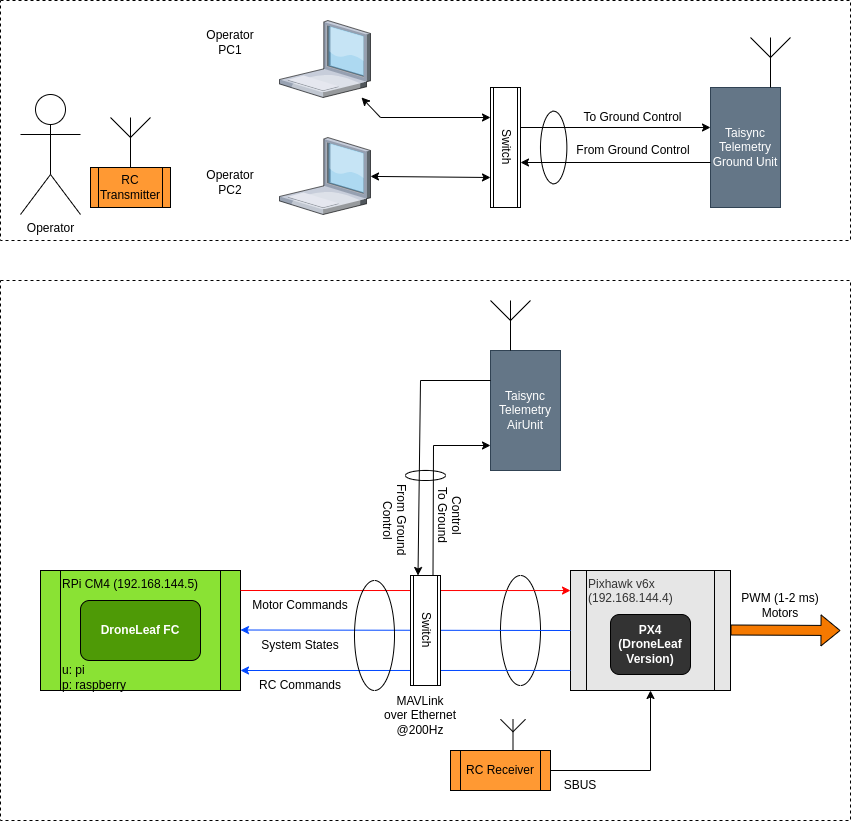

The diagram above was exported from draw.io. Its source (the exported page's mxGraphModel, read from the mxfile embedded in the PNG):
<mxGraphModel dx="993" dy="635" grid="1" gridSize="10" guides="1" tooltips="1" connect="1" arrows="1" fold="1" page="1" pageScale="1" pageWidth="850" pageHeight="1100" math="0" shadow="0">
  <root>
    <mxCell id="0" />
    <mxCell id="1" parent="0" />
    <mxCell id="RbKv4UcCaGxTW6cpC13_-1" value="" style="rounded=0;whiteSpace=wrap;html=1;dashed=1;fillColor=none;movable=0;resizable=0;rotatable=0;deletable=0;editable=0;locked=1;connectable=0;" parent="1" vertex="1">
      <mxGeometry y="370" width="850" height="540" as="geometry" />
    </mxCell>
    <mxCell id="RbKv4UcCaGxTW6cpC13_-8" value="Taisync&lt;br&gt;Telemetry&lt;br&gt;AirUnit" style="rounded=0;whiteSpace=wrap;html=1;fillColor=#647687;fontColor=#ffffff;strokeColor=#314354;" parent="1" vertex="1">
      <mxGeometry x="490" y="440" width="70" height="120" as="geometry" />
    </mxCell>
    <mxCell id="BjdPIeY4YxCnDbGahezC-20" value="" style="ellipse;whiteSpace=wrap;html=1;labelBackgroundColor=default;labelBorderColor=none;fillColor=none;" parent="1" vertex="1">
      <mxGeometry x="500" y="665" width="40" height="110" as="geometry" />
    </mxCell>
    <mxCell id="BjdPIeY4YxCnDbGahezC-1" value="RC Receiver" style="shape=process;whiteSpace=wrap;html=1;backgroundOutline=1;fillColor=#FF9933;" parent="1" vertex="1">
      <mxGeometry x="450" y="840" width="100" height="40" as="geometry" />
    </mxCell>
    <mxCell id="BjdPIeY4YxCnDbGahezC-2" value="&lt;font color=&quot;#333333&quot;&gt;Pixhawk v6x (192.168.144.4)&lt;/font&gt;" style="shape=process;whiteSpace=wrap;html=1;backgroundOutline=1;align=left;verticalAlign=top;fillColor=#E6E6E6;" parent="1" vertex="1">
      <mxGeometry x="570" y="660" width="160" height="120" as="geometry" />
    </mxCell>
    <mxCell id="BjdPIeY4YxCnDbGahezC-3" value="" style="endArrow=classic;html=1;rounded=0;exitX=1;exitY=0.5;exitDx=0;exitDy=0;entryX=0.5;entryY=1;entryDx=0;entryDy=0;" parent="1" source="BjdPIeY4YxCnDbGahezC-1" target="BjdPIeY4YxCnDbGahezC-2" edge="1">
      <mxGeometry width="50" height="50" relative="1" as="geometry">
        <mxPoint x="550" y="860" as="sourcePoint" />
        <mxPoint x="600" y="810" as="targetPoint" />
        <Array as="points">
          <mxPoint x="650" y="860" />
        </Array>
      </mxGeometry>
    </mxCell>
    <mxCell id="BjdPIeY4YxCnDbGahezC-4" value="PX4&lt;br&gt;(DroneLeaf Version)" style="rounded=1;whiteSpace=wrap;html=1;fontStyle=1;fontColor=#FFFFFF;fillColor=#333333;" parent="1" vertex="1">
      <mxGeometry x="610" y="704" width="80" height="60" as="geometry" />
    </mxCell>
    <mxCell id="BjdPIeY4YxCnDbGahezC-5" value="SBUS" style="text;html=1;align=center;verticalAlign=middle;whiteSpace=wrap;rounded=0;" parent="1" vertex="1">
      <mxGeometry x="550" y="860" width="60" height="30" as="geometry" />
    </mxCell>
    <mxCell id="BjdPIeY4YxCnDbGahezC-7" value="" style="shape=flexArrow;endArrow=classic;html=1;rounded=0;fillColor=#f57900;" parent="1" edge="1">
      <mxGeometry width="50" height="50" relative="1" as="geometry">
        <mxPoint x="730" y="719.5" as="sourcePoint" />
        <mxPoint x="840" y="720" as="targetPoint" />
      </mxGeometry>
    </mxCell>
    <mxCell id="BjdPIeY4YxCnDbGahezC-8" value="PWM (1-2 ms)&lt;br&gt;Motors" style="text;html=1;align=center;verticalAlign=middle;whiteSpace=wrap;rounded=0;" parent="1" vertex="1">
      <mxGeometry x="740" y="680" width="80" height="30" as="geometry" />
    </mxCell>
    <mxCell id="BjdPIeY4YxCnDbGahezC-10" value="RPi CM4 (192.168.144.5)&lt;br&gt;&lt;br&gt;&lt;br&gt;&lt;br&gt;&lt;br&gt;&lt;br&gt;u: pi&lt;br&gt;p: raspberry" style="shape=process;whiteSpace=wrap;html=1;backgroundOutline=1;align=left;verticalAlign=top;fillColor=#8AE234;" parent="1" vertex="1">
      <mxGeometry x="40" y="660" width="200" height="120" as="geometry" />
    </mxCell>
    <mxCell id="BjdPIeY4YxCnDbGahezC-11" value="DroneLeaf FC" style="rounded=1;whiteSpace=wrap;html=1;labelBackgroundColor=none;fillColor=#4e9a06;fontStyle=1;fontColor=#ffffff;" parent="1" vertex="1">
      <mxGeometry x="80" y="690" width="120" height="60" as="geometry" />
    </mxCell>
    <mxCell id="BjdPIeY4YxCnDbGahezC-13" value="" style="endArrow=classic;html=1;rounded=0;entryX=1;entryY=0.75;entryDx=0;entryDy=0;strokeColor=#0047ff;exitX=0;exitY=0.833;exitDx=0;exitDy=0;exitPerimeter=0;" parent="1" source="BjdPIeY4YxCnDbGahezC-2" edge="1">
      <mxGeometry width="50" height="50" relative="1" as="geometry">
        <mxPoint x="490" y="760" as="sourcePoint" />
        <mxPoint x="240" y="760" as="targetPoint" />
      </mxGeometry>
    </mxCell>
    <mxCell id="BjdPIeY4YxCnDbGahezC-14" value="RC Commands" style="text;html=1;align=center;verticalAlign=middle;whiteSpace=wrap;rounded=0;" parent="1" vertex="1">
      <mxGeometry x="240" y="760" width="120" height="30" as="geometry" />
    </mxCell>
    <mxCell id="BjdPIeY4YxCnDbGahezC-16" value="" style="endArrow=classic;html=1;rounded=0;entryX=1;entryY=0.75;entryDx=0;entryDy=0;exitX=0;exitY=0.5;exitDx=0;exitDy=0;strokeColor=#0047ff;" parent="1" source="BjdPIeY4YxCnDbGahezC-2" edge="1">
      <mxGeometry width="50" height="50" relative="1" as="geometry">
        <mxPoint x="530" y="719.5" as="sourcePoint" />
        <mxPoint x="240" y="719.5" as="targetPoint" />
      </mxGeometry>
    </mxCell>
    <mxCell id="BjdPIeY4YxCnDbGahezC-17" value="System States" style="text;html=1;align=center;verticalAlign=middle;whiteSpace=wrap;rounded=0;" parent="1" vertex="1">
      <mxGeometry x="240" y="720" width="120" height="30" as="geometry" />
    </mxCell>
    <mxCell id="BjdPIeY4YxCnDbGahezC-18" value="" style="endArrow=classic;html=1;rounded=0;exitX=1;exitY=0.25;exitDx=0;exitDy=0;strokeColor=#FF0000;entryX=0;entryY=0.167;entryDx=0;entryDy=0;entryPerimeter=0;" parent="1" target="BjdPIeY4YxCnDbGahezC-2" edge="1">
      <mxGeometry width="50" height="50" relative="1" as="geometry">
        <mxPoint x="240" y="680" as="sourcePoint" />
        <mxPoint x="490" y="680" as="targetPoint" />
      </mxGeometry>
    </mxCell>
    <mxCell id="BjdPIeY4YxCnDbGahezC-19" value="Motor Commands" style="text;html=1;align=center;verticalAlign=middle;whiteSpace=wrap;rounded=0;" parent="1" vertex="1">
      <mxGeometry x="240" y="680" width="120" height="30" as="geometry" />
    </mxCell>
    <mxCell id="BjdPIeY4YxCnDbGahezC-21" value="MAVLink over&amp;nbsp;&lt;span style=&quot;background-color: initial;&quot;&gt;Ethernet @200Hz&lt;/span&gt;" style="text;html=1;align=center;verticalAlign=middle;whiteSpace=wrap;rounded=0;fontStyle=0" parent="1" vertex="1">
      <mxGeometry x="390" y="790" width="60" height="30" as="geometry" />
    </mxCell>
    <mxCell id="RbKv4UcCaGxTW6cpC13_-3" value="Switch" style="shape=process;whiteSpace=wrap;html=1;backgroundOutline=1;textDirection=vertical-lr;" parent="1" vertex="1">
      <mxGeometry x="410" y="665" width="30" height="110" as="geometry" />
    </mxCell>
    <mxCell id="RbKv4UcCaGxTW6cpC13_-6" value="" style="verticalLabelPosition=bottom;shadow=0;dashed=0;align=center;html=1;verticalAlign=top;shape=mxgraph.electrical.radio.aerial_-_antenna_1;" parent="1" vertex="1">
      <mxGeometry x="490" y="390" width="40" height="50" as="geometry" />
    </mxCell>
    <mxCell id="RbKv4UcCaGxTW6cpC13_-9" value="" style="endArrow=classic;html=1;rounded=0;exitX=0.75;exitY=0;exitDx=0;exitDy=0;" parent="1" source="RbKv4UcCaGxTW6cpC13_-3" edge="1">
      <mxGeometry width="50" height="50" relative="1" as="geometry">
        <mxPoint x="440" y="660" as="sourcePoint" />
        <mxPoint x="490" y="535" as="targetPoint" />
        <Array as="points">
          <mxPoint x="433" y="535" />
        </Array>
      </mxGeometry>
    </mxCell>
    <mxCell id="RbKv4UcCaGxTW6cpC13_-10" value="" style="endArrow=classic;html=1;rounded=0;exitX=0;exitY=0.25;exitDx=0;exitDy=0;entryX=0.25;entryY=0;entryDx=0;entryDy=0;" parent="1" source="RbKv4UcCaGxTW6cpC13_-8" target="RbKv4UcCaGxTW6cpC13_-3" edge="1">
      <mxGeometry width="50" height="50" relative="1" as="geometry">
        <mxPoint x="403" y="675" as="sourcePoint" />
        <mxPoint x="462" y="545" as="targetPoint" />
        <Array as="points">
          <mxPoint x="420" y="470" />
        </Array>
      </mxGeometry>
    </mxCell>
    <mxCell id="RbKv4UcCaGxTW6cpC13_-11" value="&lt;div&gt;To Ground&lt;/div&gt;&lt;div&gt;Control&lt;br&gt;&lt;/div&gt;" style="text;html=1;align=center;verticalAlign=middle;whiteSpace=wrap;rounded=0;textDirection=vertical-lr;" parent="1" vertex="1">
      <mxGeometry x="430" y="570" width="35" height="70" as="geometry" />
    </mxCell>
    <mxCell id="RbKv4UcCaGxTW6cpC13_-12" value="From Ground Control" style="text;html=1;align=center;verticalAlign=middle;whiteSpace=wrap;rounded=0;textDirection=vertical-rl;" parent="1" vertex="1">
      <mxGeometry x="375" y="570" width="35" height="80" as="geometry" />
    </mxCell>
    <mxCell id="RbKv4UcCaGxTW6cpC13_-13" value="" style="rounded=0;whiteSpace=wrap;html=1;dashed=1;fillColor=none;movable=0;resizable=0;rotatable=0;deletable=0;editable=0;locked=1;connectable=0;" parent="1" vertex="1">
      <mxGeometry y="90" width="850" height="240" as="geometry" />
    </mxCell>
    <mxCell id="RbKv4UcCaGxTW6cpC13_-14" value="Taisync&lt;br&gt;Telemetry&lt;br&gt;Ground Unit" style="rounded=0;whiteSpace=wrap;html=1;fillColor=#647687;fontColor=#ffffff;strokeColor=#314354;" parent="1" vertex="1">
      <mxGeometry x="710" y="177" width="70" height="120" as="geometry" />
    </mxCell>
    <mxCell id="RbKv4UcCaGxTW6cpC13_-15" value="" style="verticalLabelPosition=bottom;shadow=0;dashed=0;align=center;html=1;verticalAlign=top;shape=mxgraph.electrical.radio.aerial_-_antenna_1;" parent="1" vertex="1">
      <mxGeometry x="750" y="127" width="40" height="50" as="geometry" />
    </mxCell>
    <mxCell id="RbKv4UcCaGxTW6cpC13_-16" value="Switch" style="shape=process;whiteSpace=wrap;html=1;backgroundOutline=1;textDirection=vertical-lr;" parent="1" vertex="1">
      <mxGeometry x="490" y="177" width="30" height="120" as="geometry" />
    </mxCell>
    <mxCell id="RbKv4UcCaGxTW6cpC13_-19" value="&lt;div&gt;To Ground Control&lt;br&gt;&lt;/div&gt;" style="text;html=1;align=center;verticalAlign=middle;whiteSpace=wrap;rounded=0;" parent="1" vertex="1">
      <mxGeometry x="580" y="197" width="105" height="20" as="geometry" />
    </mxCell>
    <mxCell id="RbKv4UcCaGxTW6cpC13_-20" value="From Ground Control" style="text;html=1;align=center;verticalAlign=middle;whiteSpace=wrap;rounded=0;" parent="1" vertex="1">
      <mxGeometry x="570.75" y="227" width="123.5" height="25" as="geometry" />
    </mxCell>
    <mxCell id="RbKv4UcCaGxTW6cpC13_-21" value="" style="endArrow=classic;html=1;rounded=0;entryX=1;entryY=0.75;entryDx=0;entryDy=0;exitX=0;exitY=0.75;exitDx=0;exitDy=0;" parent="1" edge="1">
      <mxGeometry width="50" height="50" relative="1" as="geometry">
        <mxPoint x="710" y="251.9999999999999" as="sourcePoint" />
        <mxPoint x="520" y="252" as="targetPoint" />
      </mxGeometry>
    </mxCell>
    <mxCell id="RbKv4UcCaGxTW6cpC13_-22" value="" style="endArrow=classic;html=1;rounded=0;entryX=0;entryY=0.25;entryDx=0;entryDy=0;exitX=1;exitY=0.25;exitDx=0;exitDy=0;" parent="1" edge="1">
      <mxGeometry width="50" height="50" relative="1" as="geometry">
        <mxPoint x="520" y="217" as="sourcePoint" />
        <mxPoint x="710" y="217.0000000000001" as="targetPoint" />
      </mxGeometry>
    </mxCell>
    <mxCell id="RbKv4UcCaGxTW6cpC13_-23" value="" style="verticalLabelPosition=bottom;sketch=0;aspect=fixed;html=1;verticalAlign=top;strokeColor=none;align=center;outlineConnect=0;shape=mxgraph.citrix.laptop_1;" parent="1" vertex="1">
      <mxGeometry x="279" y="227" width="91" height="77" as="geometry" />
    </mxCell>
    <mxCell id="RbKv4UcCaGxTW6cpC13_-24" value="" style="endArrow=classic;startArrow=classic;html=1;rounded=0;entryX=0;entryY=0.75;entryDx=0;entryDy=0;" parent="1" source="RbKv4UcCaGxTW6cpC13_-23" target="RbKv4UcCaGxTW6cpC13_-16" edge="1">
      <mxGeometry width="50" height="50" relative="1" as="geometry">
        <mxPoint x="290" y="227" as="sourcePoint" />
        <mxPoint x="340" y="177" as="targetPoint" />
      </mxGeometry>
    </mxCell>
    <mxCell id="RbKv4UcCaGxTW6cpC13_-25" value="" style="verticalLabelPosition=bottom;sketch=0;aspect=fixed;html=1;verticalAlign=top;strokeColor=none;align=center;outlineConnect=0;shape=mxgraph.citrix.laptop_1;" parent="1" vertex="1">
      <mxGeometry x="279" y="110" width="91" height="77" as="geometry" />
    </mxCell>
    <mxCell id="RbKv4UcCaGxTW6cpC13_-26" value="" style="endArrow=classic;startArrow=classic;html=1;rounded=0;entryX=0;entryY=0.25;entryDx=0;entryDy=0;" parent="1" source="RbKv4UcCaGxTW6cpC13_-25" target="RbKv4UcCaGxTW6cpC13_-16" edge="1">
      <mxGeometry width="50" height="50" relative="1" as="geometry">
        <mxPoint x="380" y="276" as="sourcePoint" />
        <mxPoint x="540" y="277" as="targetPoint" />
        <Array as="points">
          <mxPoint x="380" y="207" />
        </Array>
      </mxGeometry>
    </mxCell>
    <mxCell id="RbKv4UcCaGxTW6cpC13_-27" value="Operator PC1" style="text;html=1;align=center;verticalAlign=middle;whiteSpace=wrap;rounded=0;" parent="1" vertex="1">
      <mxGeometry x="200" y="117" width="60" height="30" as="geometry" />
    </mxCell>
    <mxCell id="RbKv4UcCaGxTW6cpC13_-28" value="Operator PC2" style="text;html=1;align=center;verticalAlign=middle;whiteSpace=wrap;rounded=0;" parent="1" vertex="1">
      <mxGeometry x="200" y="257" width="60" height="30" as="geometry" />
    </mxCell>
    <mxCell id="RbKv4UcCaGxTW6cpC13_-29" value="" style="ellipse;whiteSpace=wrap;html=1;labelBackgroundColor=default;labelBorderColor=none;fillColor=none;" parent="1" vertex="1">
      <mxGeometry x="354" y="670" width="40" height="110" as="geometry" />
    </mxCell>
    <mxCell id="RbKv4UcCaGxTW6cpC13_-30" value="" style="ellipse;whiteSpace=wrap;html=1;labelBackgroundColor=default;labelBorderColor=none;fillColor=none;" parent="1" vertex="1">
      <mxGeometry x="405" y="560" width="40" height="10" as="geometry" />
    </mxCell>
    <mxCell id="RbKv4UcCaGxTW6cpC13_-33" value="" style="ellipse;whiteSpace=wrap;html=1;labelBackgroundColor=default;labelBorderColor=none;fillColor=none;" parent="1" vertex="1">
      <mxGeometry x="540" y="200.75" width="26.36" height="72.5" as="geometry" />
    </mxCell>
    <mxCell id="VG_rABxS01zBny5tgy7W-1" value="Operator" style="shape=umlActor;verticalLabelPosition=bottom;verticalAlign=top;html=1;outlineConnect=0;" parent="1" vertex="1">
      <mxGeometry x="20" y="184" width="60" height="120" as="geometry" />
    </mxCell>
    <mxCell id="VG_rABxS01zBny5tgy7W-2" value="" style="verticalLabelPosition=bottom;shadow=0;dashed=0;align=center;html=1;verticalAlign=top;shape=mxgraph.electrical.radio.aerial_-_antenna_1;" parent="1" vertex="1">
      <mxGeometry x="500" y="808.75" width="25" height="31.25" as="geometry" />
    </mxCell>
    <mxCell id="VG_rABxS01zBny5tgy7W-3" value="" style="verticalLabelPosition=bottom;shadow=0;dashed=0;align=center;html=1;verticalAlign=top;shape=mxgraph.electrical.radio.aerial_-_antenna_1;" parent="1" vertex="1">
      <mxGeometry x="110" y="207" width="40" height="50" as="geometry" />
    </mxCell>
    <mxCell id="VG_rABxS01zBny5tgy7W-4" value="RC Transmitter" style="shape=process;whiteSpace=wrap;html=1;backgroundOutline=1;fillColor=#FF9933;" parent="1" vertex="1">
      <mxGeometry x="90" y="257" width="80" height="40" as="geometry" />
    </mxCell>
  </root>
</mxGraphModel>